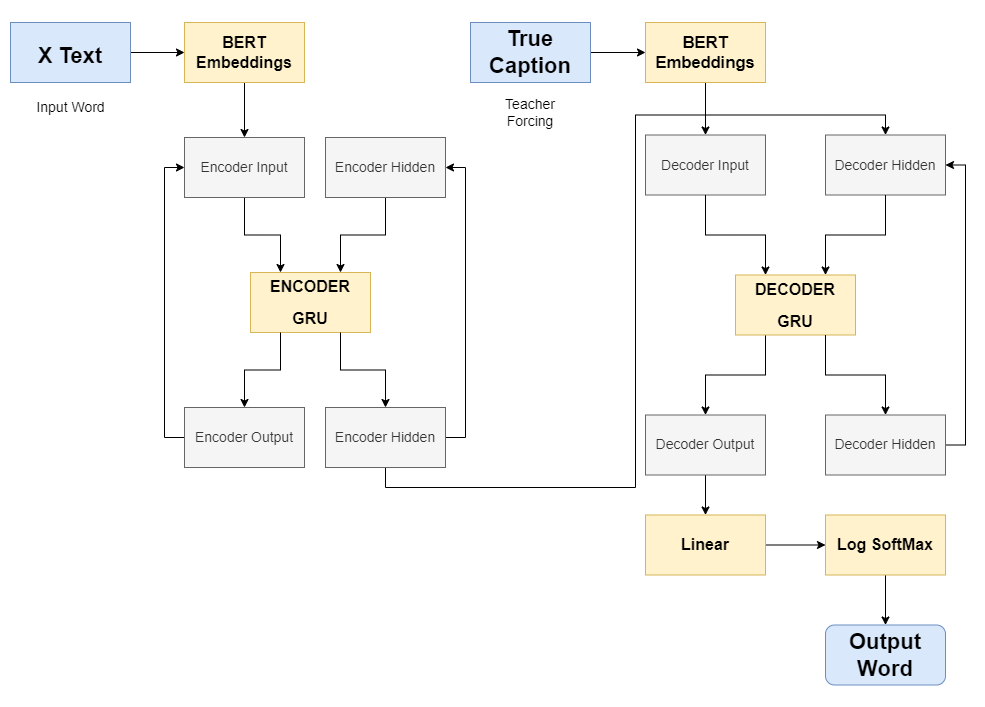

The diagram above was exported from draw.io. Its source (the exported page's mxGraphModel, read from the mxfile embedded in the PNG):
<mxGraphModel dx="1313" dy="316" grid="1" gridSize="10" guides="1" tooltips="1" connect="1" arrows="1" fold="1" page="0" pageScale="1" pageWidth="827" pageHeight="1169" math="0" shadow="0">
  <root>
    <mxCell id="0" />
    <mxCell id="1" parent="0" />
    <mxCell id="wTj-LmQybkQj6b1fmFyi-79" value="" style="edgeStyle=orthogonalEdgeStyle;rounded=0;orthogonalLoop=1;jettySize=auto;html=1;" parent="1" source="wTj-LmQybkQj6b1fmFyi-2" target="wTj-LmQybkQj6b1fmFyi-66" edge="1">
      <mxGeometry relative="1" as="geometry" />
    </mxCell>
    <mxCell id="wTj-LmQybkQj6b1fmFyi-2" value="&lt;h2 style=&quot;&quot;&gt;&lt;font style=&quot;font-size: 22px;&quot;&gt;X Text&lt;/font&gt;&lt;/h2&gt;" style="rounded=0;whiteSpace=wrap;html=1;fillColor=#dae8fc;strokeColor=#6c8ebf;fontSize=20;" parent="1" vertex="1">
      <mxGeometry x="180" y="620" width="120" height="60" as="geometry" />
    </mxCell>
    <mxCell id="wTj-LmQybkQj6b1fmFyi-3" value="Input Word" style="text;html=1;align=center;verticalAlign=middle;resizable=0;points=[];autosize=1;strokeColor=none;fillColor=none;fontSize=14;fontFamily=Helvetica;fontColor=default;rounded=0;glass=0;" parent="1" vertex="1">
      <mxGeometry x="195" y="690" width="90" height="30" as="geometry" />
    </mxCell>
    <mxCell id="wTj-LmQybkQj6b1fmFyi-11" value="Encoder Input" style="rounded=0;whiteSpace=wrap;html=1;fontFamily=Helvetica;fontSize=11;fontColor=default;" parent="1" vertex="1">
      <mxGeometry x="354" y="735" width="120" height="60" as="geometry" />
    </mxCell>
    <mxCell id="wTj-LmQybkQj6b1fmFyi-12" value="&lt;h2 style=&quot;font-size: 16px;&quot;&gt;ENCODER&lt;/h2&gt;&lt;h2 style=&quot;font-size: 16px;&quot;&gt;GRU&lt;/h2&gt;" style="rounded=0;whiteSpace=wrap;html=1;fontFamily=Helvetica;fontSize=16;fillColor=#fff2cc;strokeColor=#d6b656;" parent="1" vertex="1">
      <mxGeometry x="420" y="870" width="120" height="60" as="geometry" />
    </mxCell>
    <mxCell id="wTj-LmQybkQj6b1fmFyi-13" style="edgeStyle=orthogonalEdgeStyle;shape=connector;rounded=0;orthogonalLoop=1;jettySize=auto;html=1;exitX=0.5;exitY=1;exitDx=0;exitDy=0;labelBackgroundColor=default;strokeColor=default;fontFamily=Helvetica;fontSize=11;fontColor=default;endArrow=classic;entryX=0.25;entryY=0;entryDx=0;entryDy=0;" parent="1" source="wTj-LmQybkQj6b1fmFyi-11" target="wTj-LmQybkQj6b1fmFyi-12" edge="1">
      <mxGeometry relative="1" as="geometry">
        <mxPoint x="414" y="870" as="targetPoint" />
      </mxGeometry>
    </mxCell>
    <mxCell id="wTj-LmQybkQj6b1fmFyi-14" style="shape=connector;rounded=0;orthogonalLoop=1;jettySize=auto;html=1;exitX=0.5;exitY=1;exitDx=0;exitDy=0;entryX=0.75;entryY=0;entryDx=0;entryDy=0;labelBackgroundColor=default;strokeColor=default;fontFamily=Helvetica;fontSize=11;fontColor=default;endArrow=classic;edgeStyle=orthogonalEdgeStyle;" parent="1" source="wTj-LmQybkQj6b1fmFyi-15" target="wTj-LmQybkQj6b1fmFyi-12" edge="1">
      <mxGeometry relative="1" as="geometry" />
    </mxCell>
    <mxCell id="wTj-LmQybkQj6b1fmFyi-15" value="Encoder Hidden" style="rounded=0;whiteSpace=wrap;html=1;fontFamily=Helvetica;fontSize=11;fontColor=default;" parent="1" vertex="1">
      <mxGeometry x="495" y="735" width="120" height="60" as="geometry" />
    </mxCell>
    <mxCell id="wTj-LmQybkQj6b1fmFyi-16" style="edgeStyle=orthogonalEdgeStyle;shape=connector;rounded=0;orthogonalLoop=1;jettySize=auto;html=1;labelBackgroundColor=default;strokeColor=default;fontFamily=Helvetica;fontSize=11;fontColor=default;endArrow=classic;entryX=0;entryY=0.5;entryDx=0;entryDy=0;exitX=0;exitY=0.5;exitDx=0;exitDy=0;" parent="1" source="wTj-LmQybkQj6b1fmFyi-17" target="wTj-LmQybkQj6b1fmFyi-11" edge="1">
      <mxGeometry relative="1" as="geometry">
        <mxPoint x="294" y="780" as="targetPoint" />
        <mxPoint x="414" y="1005" as="sourcePoint" />
      </mxGeometry>
    </mxCell>
    <mxCell id="wTj-LmQybkQj6b1fmFyi-17" value="Encoder Output" style="rounded=0;whiteSpace=wrap;html=1;fontFamily=Helvetica;fontSize=14;fillColor=#f5f5f5;strokeColor=#666666;fontColor=#333333;" parent="1" vertex="1">
      <mxGeometry x="354" y="1005" width="120" height="60" as="geometry" />
    </mxCell>
    <mxCell id="wTj-LmQybkQj6b1fmFyi-18" style="shape=connector;rounded=0;orthogonalLoop=1;jettySize=auto;html=1;exitX=0.25;exitY=1;exitDx=0;exitDy=0;entryX=0.5;entryY=0;entryDx=0;entryDy=0;labelBackgroundColor=default;strokeColor=default;fontFamily=Helvetica;fontSize=11;fontColor=default;endArrow=classic;edgeStyle=orthogonalEdgeStyle;" parent="1" source="wTj-LmQybkQj6b1fmFyi-12" target="wTj-LmQybkQj6b1fmFyi-17" edge="1">
      <mxGeometry relative="1" as="geometry" />
    </mxCell>
    <mxCell id="wTj-LmQybkQj6b1fmFyi-19" style="edgeStyle=orthogonalEdgeStyle;shape=connector;rounded=0;orthogonalLoop=1;jettySize=auto;html=1;exitX=1;exitY=0.5;exitDx=0;exitDy=0;entryX=1;entryY=0.5;entryDx=0;entryDy=0;labelBackgroundColor=default;strokeColor=default;fontFamily=Helvetica;fontSize=11;fontColor=default;endArrow=classic;" parent="1" source="wTj-LmQybkQj6b1fmFyi-20" target="wTj-LmQybkQj6b1fmFyi-15" edge="1">
      <mxGeometry relative="1" as="geometry" />
    </mxCell>
    <mxCell id="wzCKrsVhundcCCJEaPjD-25" style="edgeStyle=orthogonalEdgeStyle;rounded=0;orthogonalLoop=1;jettySize=auto;html=1;exitX=0.5;exitY=1;exitDx=0;exitDy=0;entryX=0.5;entryY=0;entryDx=0;entryDy=0;" edge="1" parent="1" source="wTj-LmQybkQj6b1fmFyi-20" target="wzCKrsVhundcCCJEaPjD-7">
      <mxGeometry relative="1" as="geometry" />
    </mxCell>
    <mxCell id="wTj-LmQybkQj6b1fmFyi-20" value="Encoder Hidden" style="rounded=0;whiteSpace=wrap;html=1;fontFamily=Helvetica;fontSize=14;fillColor=#f5f5f5;strokeColor=#666666;fontColor=#333333;" parent="1" vertex="1">
      <mxGeometry x="495" y="1005" width="120" height="60" as="geometry" />
    </mxCell>
    <mxCell id="wTj-LmQybkQj6b1fmFyi-21" style="shape=connector;rounded=0;orthogonalLoop=1;jettySize=auto;html=1;entryX=0.5;entryY=0;entryDx=0;entryDy=0;labelBackgroundColor=default;strokeColor=default;fontFamily=Helvetica;fontSize=11;fontColor=default;endArrow=classic;exitX=0.75;exitY=1;exitDx=0;exitDy=0;edgeStyle=orthogonalEdgeStyle;" parent="1" source="wTj-LmQybkQj6b1fmFyi-12" target="wTj-LmQybkQj6b1fmFyi-20" edge="1">
      <mxGeometry relative="1" as="geometry">
        <mxPoint x="510" y="930" as="sourcePoint" />
      </mxGeometry>
    </mxCell>
    <mxCell id="wTj-LmQybkQj6b1fmFyi-33" value="Encoder Input" style="rounded=0;whiteSpace=wrap;html=1;fontFamily=Helvetica;fontSize=14;fillColor=#f5f5f5;strokeColor=#666666;fontColor=#333333;" parent="1" vertex="1">
      <mxGeometry x="354" y="735" width="120" height="60" as="geometry" />
    </mxCell>
    <mxCell id="wTj-LmQybkQj6b1fmFyi-34" value="Encoder Hidden" style="rounded=0;whiteSpace=wrap;html=1;fontFamily=Helvetica;fontSize=14;fillColor=#f5f5f5;strokeColor=#666666;fontColor=#333333;" parent="1" vertex="1">
      <mxGeometry x="495" y="735" width="120" height="60" as="geometry" />
    </mxCell>
    <mxCell id="wTj-LmQybkQj6b1fmFyi-74" value="" style="edgeStyle=orthogonalEdgeStyle;rounded=0;orthogonalLoop=1;jettySize=auto;html=1;" parent="1" target="wTj-LmQybkQj6b1fmFyi-73" edge="1">
      <mxGeometry relative="1" as="geometry">
        <mxPoint x="240" y="1065" as="sourcePoint" />
      </mxGeometry>
    </mxCell>
    <mxCell id="wTj-LmQybkQj6b1fmFyi-37" value="&lt;font style=&quot;font-size: 14px;&quot;&gt;Teacher&lt;br style=&quot;font-size: 14px;&quot;&gt;Forcing&lt;/font&gt;" style="text;html=1;strokeColor=none;fillColor=none;align=center;verticalAlign=middle;whiteSpace=wrap;rounded=0;fontSize=14;fontFamily=Helvetica;fontColor=default;" parent="1" vertex="1">
      <mxGeometry x="655" y="680" width="90" height="60" as="geometry" />
    </mxCell>
    <mxCell id="wTj-LmQybkQj6b1fmFyi-68" style="edgeStyle=orthogonalEdgeStyle;rounded=0;orthogonalLoop=1;jettySize=auto;html=1;exitX=0.5;exitY=1;exitDx=0;exitDy=0;entryX=0.5;entryY=0;entryDx=0;entryDy=0;" parent="1" source="wTj-LmQybkQj6b1fmFyi-66" target="wTj-LmQybkQj6b1fmFyi-33" edge="1">
      <mxGeometry relative="1" as="geometry" />
    </mxCell>
    <mxCell id="wTj-LmQybkQj6b1fmFyi-66" value="&lt;h2&gt;&lt;font style=&quot;font-size: 16px;&quot;&gt;BERT Embeddings&lt;/font&gt;&lt;/h2&gt;" style="rounded=0;whiteSpace=wrap;html=1;fontFamily=Helvetica;fontSize=11;fillColor=#fff2cc;strokeColor=#d6b656;" parent="1" vertex="1">
      <mxGeometry x="354" y="620" width="120" height="60" as="geometry" />
    </mxCell>
    <mxCell id="wzCKrsVhundcCCJEaPjD-1" style="edgeStyle=none;shape=connector;rounded=0;orthogonalLoop=1;jettySize=auto;html=1;exitX=0.5;exitY=1;exitDx=0;exitDy=0;entryX=0.5;entryY=0;entryDx=0;entryDy=0;labelBackgroundColor=default;strokeColor=default;fontFamily=Helvetica;fontSize=11;fontColor=default;endArrow=classic;" edge="1" parent="1" source="wzCKrsVhundcCCJEaPjD-15" target="wzCKrsVhundcCCJEaPjD-3">
      <mxGeometry relative="1" as="geometry" />
    </mxCell>
    <mxCell id="wzCKrsVhundcCCJEaPjD-2" value="" style="edgeStyle=orthogonalEdgeStyle;rounded=0;orthogonalLoop=1;jettySize=auto;html=1;" edge="1" parent="1" source="wzCKrsVhundcCCJEaPjD-3" target="wzCKrsVhundcCCJEaPjD-5">
      <mxGeometry relative="1" as="geometry" />
    </mxCell>
    <mxCell id="wzCKrsVhundcCCJEaPjD-3" value="&lt;h2&gt;&lt;font style=&quot;font-size: 16px;&quot;&gt;Linear&lt;/font&gt;&lt;/h2&gt;" style="rounded=0;whiteSpace=wrap;html=1;fontFamily=Helvetica;fontSize=11;fillColor=#fff2cc;strokeColor=#d6b656;" vertex="1" parent="1">
      <mxGeometry x="815" y="1112.5" width="120" height="60" as="geometry" />
    </mxCell>
    <mxCell id="wzCKrsVhundcCCJEaPjD-4" style="edgeStyle=orthogonalEdgeStyle;shape=connector;rounded=0;orthogonalLoop=1;jettySize=auto;html=1;exitX=0.5;exitY=1;exitDx=0;exitDy=0;entryX=0.5;entryY=0;entryDx=0;entryDy=0;labelBackgroundColor=default;strokeColor=default;fontFamily=Helvetica;fontSize=11;fontColor=default;endArrow=classic;" edge="1" parent="1" source="wzCKrsVhundcCCJEaPjD-5" target="wzCKrsVhundcCCJEaPjD-6">
      <mxGeometry relative="1" as="geometry" />
    </mxCell>
    <mxCell id="wzCKrsVhundcCCJEaPjD-5" value="&lt;h2&gt;&lt;font style=&quot;font-size: 16px;&quot;&gt;Log SoftMax&lt;/font&gt;&lt;/h2&gt;" style="rounded=0;whiteSpace=wrap;html=1;fontFamily=Helvetica;fontSize=11;fillColor=#fff2cc;strokeColor=#d6b656;" vertex="1" parent="1">
      <mxGeometry x="995" y="1112.5" width="120" height="60" as="geometry" />
    </mxCell>
    <mxCell id="wzCKrsVhundcCCJEaPjD-6" value="&lt;h1 style=&quot;border-color: var(--border-color);&quot;&gt;Output Word&lt;/h1&gt;" style="rounded=1;whiteSpace=wrap;html=1;fontFamily=Helvetica;fontSize=11;fillColor=#dae8fc;strokeColor=#6c8ebf;" vertex="1" parent="1">
      <mxGeometry x="995" y="1222.5" width="120" height="60" as="geometry" />
    </mxCell>
    <mxCell id="wzCKrsVhundcCCJEaPjD-7" value="Decoder Hidden" style="rounded=0;whiteSpace=wrap;html=1;fontFamily=Helvetica;fontSize=14;fontColor=#333333;fillColor=#f5f5f5;strokeColor=#666666;" vertex="1" parent="1">
      <mxGeometry x="995" y="732.5" width="120" height="60" as="geometry" />
    </mxCell>
    <mxCell id="wzCKrsVhundcCCJEaPjD-8" value="Decoder Input" style="rounded=0;whiteSpace=wrap;html=1;fontFamily=Helvetica;fontSize=14;fontColor=#333333;fillColor=#f5f5f5;strokeColor=#666666;" vertex="1" parent="1">
      <mxGeometry x="815" y="732.5" width="120" height="60" as="geometry" />
    </mxCell>
    <mxCell id="wzCKrsVhundcCCJEaPjD-22" style="edgeStyle=orthogonalEdgeStyle;rounded=0;orthogonalLoop=1;jettySize=auto;html=1;exitX=0.25;exitY=1;exitDx=0;exitDy=0;entryX=0.5;entryY=0;entryDx=0;entryDy=0;" edge="1" parent="1" source="wzCKrsVhundcCCJEaPjD-9" target="wzCKrsVhundcCCJEaPjD-15">
      <mxGeometry relative="1" as="geometry" />
    </mxCell>
    <mxCell id="wzCKrsVhundcCCJEaPjD-9" value="&lt;h2 style=&quot;font-size: 16px;&quot;&gt;&lt;font style=&quot;font-size: 16px;&quot;&gt;DECODER&lt;/font&gt;&lt;/h2&gt;&lt;h2 style=&quot;font-size: 16px;&quot;&gt;&lt;font style=&quot;font-size: 16px;&quot;&gt;GRU&lt;/font&gt;&lt;/h2&gt;" style="rounded=0;whiteSpace=wrap;html=1;fontFamily=Helvetica;fontSize=11;fillColor=#fff2cc;strokeColor=#d6b656;" vertex="1" parent="1">
      <mxGeometry x="905" y="872.5" width="120" height="60" as="geometry" />
    </mxCell>
    <mxCell id="wzCKrsVhundcCCJEaPjD-10" style="edgeStyle=orthogonalEdgeStyle;shape=connector;rounded=0;orthogonalLoop=1;jettySize=auto;html=1;exitX=0.5;exitY=1;exitDx=0;exitDy=0;entryX=0.75;entryY=0;entryDx=0;entryDy=0;labelBackgroundColor=default;strokeColor=default;fontFamily=Helvetica;fontSize=11;fontColor=default;endArrow=classic;" edge="1" parent="1" source="wzCKrsVhundcCCJEaPjD-7" target="wzCKrsVhundcCCJEaPjD-9">
      <mxGeometry relative="1" as="geometry" />
    </mxCell>
    <mxCell id="wzCKrsVhundcCCJEaPjD-11" style="edgeStyle=orthogonalEdgeStyle;shape=connector;rounded=0;orthogonalLoop=1;jettySize=auto;html=1;exitX=0.5;exitY=1;exitDx=0;exitDy=0;entryX=0.25;entryY=0;entryDx=0;entryDy=0;labelBackgroundColor=default;strokeColor=default;fontFamily=Helvetica;fontSize=11;fontColor=default;endArrow=classic;" edge="1" parent="1" source="wzCKrsVhundcCCJEaPjD-8" target="wzCKrsVhundcCCJEaPjD-9">
      <mxGeometry relative="1" as="geometry" />
    </mxCell>
    <mxCell id="wzCKrsVhundcCCJEaPjD-12" style="edgeStyle=orthogonalEdgeStyle;shape=connector;rounded=0;orthogonalLoop=1;jettySize=auto;html=1;exitX=1;exitY=0.5;exitDx=0;exitDy=0;entryX=1;entryY=0.5;entryDx=0;entryDy=0;labelBackgroundColor=default;strokeColor=default;fontFamily=Helvetica;fontSize=11;fontColor=default;endArrow=classic;" edge="1" parent="1" source="wzCKrsVhundcCCJEaPjD-13" target="wzCKrsVhundcCCJEaPjD-7">
      <mxGeometry relative="1" as="geometry" />
    </mxCell>
    <mxCell id="wzCKrsVhundcCCJEaPjD-13" value="Decoder Hidden" style="rounded=0;whiteSpace=wrap;html=1;fontFamily=Helvetica;fontSize=14;fontColor=#333333;fillColor=#f5f5f5;strokeColor=#666666;" vertex="1" parent="1">
      <mxGeometry x="995" y="1012.5" width="120" height="60" as="geometry" />
    </mxCell>
    <mxCell id="wzCKrsVhundcCCJEaPjD-14" style="edgeStyle=orthogonalEdgeStyle;shape=connector;rounded=0;orthogonalLoop=1;jettySize=auto;html=1;exitX=0.75;exitY=1;exitDx=0;exitDy=0;entryX=0.5;entryY=0;entryDx=0;entryDy=0;labelBackgroundColor=default;strokeColor=default;fontFamily=Helvetica;fontSize=11;fontColor=default;endArrow=classic;" edge="1" parent="1" source="wzCKrsVhundcCCJEaPjD-9" target="wzCKrsVhundcCCJEaPjD-13">
      <mxGeometry relative="1" as="geometry" />
    </mxCell>
    <mxCell id="wzCKrsVhundcCCJEaPjD-15" value="Decoder Output" style="rounded=0;whiteSpace=wrap;html=1;fontFamily=Helvetica;fontSize=14;fontColor=#333333;fillColor=#f5f5f5;strokeColor=#666666;" vertex="1" parent="1">
      <mxGeometry x="815" y="1012.5" width="120" height="60" as="geometry" />
    </mxCell>
    <mxCell id="wzCKrsVhundcCCJEaPjD-23" value="" style="edgeStyle=orthogonalEdgeStyle;rounded=0;orthogonalLoop=1;jettySize=auto;html=1;" edge="1" parent="1" source="wzCKrsVhundcCCJEaPjD-17" target="wzCKrsVhundcCCJEaPjD-19">
      <mxGeometry relative="1" as="geometry" />
    </mxCell>
    <mxCell id="wzCKrsVhundcCCJEaPjD-17" value="&lt;h1&gt;True Caption&lt;/h1&gt;" style="rounded=0;whiteSpace=wrap;html=1;fontFamily=Helvetica;fontSize=11;fontColor=default;fillColor=#dae8fc;strokeColor=#6c8ebf;" vertex="1" parent="1">
      <mxGeometry x="640" y="620" width="120" height="60" as="geometry" />
    </mxCell>
    <mxCell id="wzCKrsVhundcCCJEaPjD-24" value="" style="edgeStyle=orthogonalEdgeStyle;rounded=0;orthogonalLoop=1;jettySize=auto;html=1;" edge="1" parent="1" source="wzCKrsVhundcCCJEaPjD-19" target="wzCKrsVhundcCCJEaPjD-8">
      <mxGeometry relative="1" as="geometry" />
    </mxCell>
    <mxCell id="wzCKrsVhundcCCJEaPjD-19" value="&lt;h2&gt;BERT Embeddings&lt;/h2&gt;" style="rounded=0;whiteSpace=wrap;html=1;fontFamily=Helvetica;fontSize=11;fillColor=#fff2cc;strokeColor=#d6b656;" vertex="1" parent="1">
      <mxGeometry x="815" y="620" width="120" height="60" as="geometry" />
    </mxCell>
  </root>
</mxGraphModel>